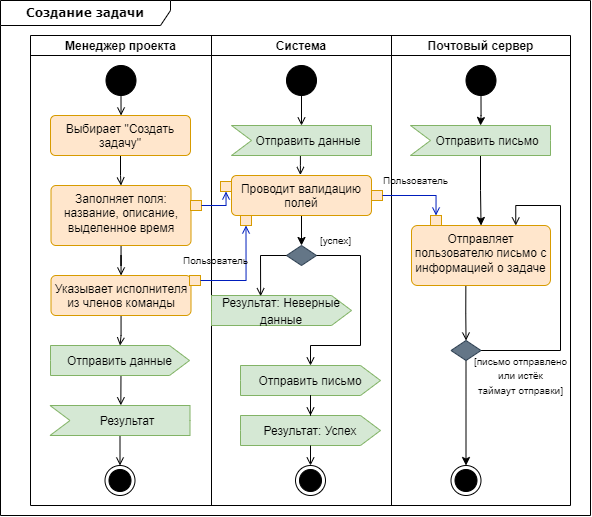

The diagram above was exported from draw.io. Its source (the exported page's mxGraphModel, read from the mxfile embedded in the PNG):
<mxGraphModel dx="955" dy="515" grid="1" gridSize="10" guides="1" tooltips="1" connect="1" arrows="1" fold="1" page="1" pageScale="1" pageWidth="827" pageHeight="1169" math="0" shadow="0">
  <root>
    <mxCell id="0" />
    <mxCell id="1" parent="0" />
    <mxCell id="ir2lZSe-M-KhIsvbzkP0-88" value="&lt;b&gt;Создание задачи&lt;/b&gt;" style="shape=umlFrame;whiteSpace=wrap;html=1;rounded=1;shadow=0;comic=0;labelBackgroundColor=none;strokeWidth=1;fontFamily=Verdana;fontSize=12;align=center;width=170;height=25;" parent="1" vertex="1">
      <mxGeometry x="90" y="75" width="590" height="515" as="geometry" />
    </mxCell>
    <mxCell id="ir2lZSe-M-KhIsvbzkP0-20" value="" style="shape=table;childLayout=tableLayout;startSize=0;fillColor=none;collapsible=0;recursiveResize=0;expand=0;" parent="1" vertex="1">
      <mxGeometry x="120" y="110" width="540" height="470" as="geometry" />
    </mxCell>
    <mxCell id="ir2lZSe-M-KhIsvbzkP0-21" value="" style="shape=tableRow;horizontal=0;swimlaneHead=0;swimlaneBody=0;top=0;left=0;strokeColor=inherit;bottom=0;right=0;dropTarget=0;fontStyle=0;fillColor=none;points=[[0,0.5],[1,0.5]];portConstraint=eastwest;startSize=0;collapsible=0;recursiveResize=0;expand=0;" parent="ir2lZSe-M-KhIsvbzkP0-20" vertex="1">
      <mxGeometry width="540" height="470" as="geometry" />
    </mxCell>
    <mxCell id="ir2lZSe-M-KhIsvbzkP0-22" value="Менеджер проекта" style="swimlane;swimlaneHead=0;swimlaneBody=0;fontStyle=1;strokeColor=inherit;connectable=0;fillColor=none;startSize=20;collapsible=0;recursiveResize=0;expand=0;" parent="ir2lZSe-M-KhIsvbzkP0-21" vertex="1">
      <mxGeometry width="181" height="470" as="geometry">
        <mxRectangle width="181" height="470" as="alternateBounds" />
      </mxGeometry>
    </mxCell>
    <mxCell id="ir2lZSe-M-KhIsvbzkP0-37" style="edgeStyle=orthogonalEdgeStyle;rounded=0;orthogonalLoop=1;jettySize=auto;html=1;endArrow=open;endFill=0;" parent="ir2lZSe-M-KhIsvbzkP0-22" source="ir2lZSe-M-KhIsvbzkP0-1" target="ir2lZSe-M-KhIsvbzkP0-26" edge="1">
      <mxGeometry relative="1" as="geometry" />
    </mxCell>
    <mxCell id="ir2lZSe-M-KhIsvbzkP0-1" value="" style="ellipse;fillColor=strokeColor;html=1;" parent="ir2lZSe-M-KhIsvbzkP0-22" vertex="1">
      <mxGeometry x="75.5" y="30" width="30" height="30" as="geometry" />
    </mxCell>
    <mxCell id="ir2lZSe-M-KhIsvbzkP0-38" style="edgeStyle=orthogonalEdgeStyle;rounded=0;orthogonalLoop=1;jettySize=auto;html=1;endArrow=open;endFill=0;" parent="ir2lZSe-M-KhIsvbzkP0-22" source="ir2lZSe-M-KhIsvbzkP0-26" target="ir2lZSe-M-KhIsvbzkP0-27" edge="1">
      <mxGeometry relative="1" as="geometry" />
    </mxCell>
    <mxCell id="ir2lZSe-M-KhIsvbzkP0-26" value="Выбирает &quot;Создать задачу&quot;" style="html=1;align=center;verticalAlign=top;rounded=1;absoluteArcSize=1;arcSize=10;dashed=0;whiteSpace=wrap;fillColor=#ffe6cc;strokeColor=#d79b00;" parent="ir2lZSe-M-KhIsvbzkP0-22" vertex="1">
      <mxGeometry x="20" y="80" width="140" height="40" as="geometry" />
    </mxCell>
    <mxCell id="ir2lZSe-M-KhIsvbzkP0-39" style="edgeStyle=orthogonalEdgeStyle;rounded=0;orthogonalLoop=1;jettySize=auto;html=1;endArrow=open;endFill=0;" parent="ir2lZSe-M-KhIsvbzkP0-22" source="ir2lZSe-M-KhIsvbzkP0-27" target="ir2lZSe-M-KhIsvbzkP0-28" edge="1">
      <mxGeometry relative="1" as="geometry" />
    </mxCell>
    <mxCell id="ir2lZSe-M-KhIsvbzkP0-27" value="Заполняет поля: название, описание, выделенное время" style="html=1;align=center;verticalAlign=top;rounded=1;absoluteArcSize=1;arcSize=10;dashed=0;whiteSpace=wrap;fillColor=#ffe6cc;strokeColor=#d79b00;" parent="ir2lZSe-M-KhIsvbzkP0-22" vertex="1">
      <mxGeometry x="20.5" y="150" width="140" height="60" as="geometry" />
    </mxCell>
    <mxCell id="djHgaaO19jBF4N8VO2es-6" style="edgeStyle=orthogonalEdgeStyle;rounded=0;orthogonalLoop=1;jettySize=auto;html=1;endArrow=open;endFill=0;" edge="1" parent="ir2lZSe-M-KhIsvbzkP0-22" source="ir2lZSe-M-KhIsvbzkP0-28" target="djHgaaO19jBF4N8VO2es-3">
      <mxGeometry relative="1" as="geometry" />
    </mxCell>
    <mxCell id="ir2lZSe-M-KhIsvbzkP0-28" value="Указывает исполнителя из членов команды" style="html=1;align=center;verticalAlign=top;rounded=1;absoluteArcSize=1;arcSize=10;dashed=0;whiteSpace=wrap;fillColor=#ffe6cc;strokeColor=#d79b00;" parent="ir2lZSe-M-KhIsvbzkP0-22" vertex="1">
      <mxGeometry x="20.5" y="240" width="140" height="40" as="geometry" />
    </mxCell>
    <mxCell id="ir2lZSe-M-KhIsvbzkP0-45" value="" style="rounded=0;whiteSpace=wrap;html=1;fillColor=#ffe6cc;strokeColor=#d79b00;" parent="ir2lZSe-M-KhIsvbzkP0-22" vertex="1">
      <mxGeometry x="160" y="165" width="11" height="10" as="geometry" />
    </mxCell>
    <mxCell id="ir2lZSe-M-KhIsvbzkP0-46" value="" style="rounded=0;whiteSpace=wrap;html=1;fillColor=#ffe6cc;strokeColor=#d79b00;" parent="ir2lZSe-M-KhIsvbzkP0-22" vertex="1">
      <mxGeometry x="159" y="240" width="11" height="10" as="geometry" />
    </mxCell>
    <mxCell id="ir2lZSe-M-KhIsvbzkP0-87" style="edgeStyle=orthogonalEdgeStyle;rounded=0;orthogonalLoop=1;jettySize=auto;html=1;endArrow=open;endFill=0;exitX=0;exitY=0;exitDx=70;exitDy=30;exitPerimeter=0;" parent="ir2lZSe-M-KhIsvbzkP0-22" source="ir2lZSe-M-KhIsvbzkP0-70" target="ir2lZSe-M-KhIsvbzkP0-86" edge="1">
      <mxGeometry relative="1" as="geometry">
        <Array as="points">
          <mxPoint x="90" y="452" />
          <mxPoint x="90" y="452" />
        </Array>
      </mxGeometry>
    </mxCell>
    <mxCell id="ir2lZSe-M-KhIsvbzkP0-70" value="&lt;font style=&quot;font-size: 12px;&quot;&gt;Результат&lt;/font&gt;" style="html=1;shape=mxgraph.infographic.ribbonSimple;notch1=20;notch2=0;align=center;verticalAlign=middle;fontSize=14;fontStyle=0;fillColor=#d5e8d4;flipH=0;spacingRight=0;spacingLeft=14;whiteSpace=wrap;strokeColor=#82b366;" parent="ir2lZSe-M-KhIsvbzkP0-22" vertex="1">
      <mxGeometry x="19.5" y="370" width="140" height="30" as="geometry" />
    </mxCell>
    <mxCell id="ir2lZSe-M-KhIsvbzkP0-86" value="" style="ellipse;html=1;shape=endState;fillColor=strokeColor;" parent="ir2lZSe-M-KhIsvbzkP0-22" vertex="1">
      <mxGeometry x="74.5" y="430" width="30" height="30" as="geometry" />
    </mxCell>
    <mxCell id="djHgaaO19jBF4N8VO2es-5" style="edgeStyle=orthogonalEdgeStyle;rounded=0;orthogonalLoop=1;jettySize=auto;html=1;exitX=0.507;exitY=0.996;exitDx=0;exitDy=0;exitPerimeter=0;entryX=0.506;entryY=-0.006;entryDx=0;entryDy=0;entryPerimeter=0;endArrow=open;endFill=0;" edge="1" parent="ir2lZSe-M-KhIsvbzkP0-22" source="djHgaaO19jBF4N8VO2es-3" target="ir2lZSe-M-KhIsvbzkP0-70">
      <mxGeometry relative="1" as="geometry">
        <mxPoint x="90" y="400" as="targetPoint" />
      </mxGeometry>
    </mxCell>
    <mxCell id="djHgaaO19jBF4N8VO2es-3" value="&lt;font style=&quot;font-size: 12px;&quot;&gt;Отправить данные&lt;/font&gt;" style="html=1;shape=mxgraph.infographic.ribbonSimple;notch1=0;notch2=20;align=center;verticalAlign=middle;fontSize=14;fontStyle=0;fillColor=#d5e8d4;whiteSpace=wrap;strokeColor=#82b366;" vertex="1" parent="ir2lZSe-M-KhIsvbzkP0-22">
      <mxGeometry x="20" y="310" width="139" height="30" as="geometry" />
    </mxCell>
    <mxCell id="ir2lZSe-M-KhIsvbzkP0-23" value="Система" style="swimlane;swimlaneHead=0;swimlaneBody=0;fontStyle=1;strokeColor=inherit;connectable=0;fillColor=none;startSize=20;collapsible=0;recursiveResize=0;expand=0;" parent="ir2lZSe-M-KhIsvbzkP0-21" vertex="1">
      <mxGeometry x="181" width="180" height="470" as="geometry">
        <mxRectangle width="180" height="470" as="alternateBounds" />
      </mxGeometry>
    </mxCell>
    <mxCell id="djHgaaO19jBF4N8VO2es-16" style="edgeStyle=orthogonalEdgeStyle;rounded=0;orthogonalLoop=1;jettySize=auto;html=1;" edge="1" parent="ir2lZSe-M-KhIsvbzkP0-23" source="ir2lZSe-M-KhIsvbzkP0-47" target="ir2lZSe-M-KhIsvbzkP0-51">
      <mxGeometry relative="1" as="geometry" />
    </mxCell>
    <mxCell id="ir2lZSe-M-KhIsvbzkP0-47" value="Проводит валидацию полей" style="html=1;align=center;verticalAlign=top;rounded=1;absoluteArcSize=1;arcSize=10;dashed=0;whiteSpace=wrap;fillColor=#ffe6cc;strokeColor=#d79b00;" parent="ir2lZSe-M-KhIsvbzkP0-23" vertex="1">
      <mxGeometry x="20" y="140" width="140" height="40" as="geometry" />
    </mxCell>
    <mxCell id="ir2lZSe-M-KhIsvbzkP0-49" value="" style="rounded=0;whiteSpace=wrap;html=1;fillColor=#ffe6cc;strokeColor=#d79b00;" parent="ir2lZSe-M-KhIsvbzkP0-23" vertex="1">
      <mxGeometry x="9" y="146" width="11" height="10" as="geometry" />
    </mxCell>
    <mxCell id="ir2lZSe-M-KhIsvbzkP0-51" value="" style="rhombus;whiteSpace=wrap;html=1;verticalAlign=top;rounded=0;arcSize=10;dashed=0;fillColor=#647687;fontColor=#ffffff;strokeColor=#314354;" parent="ir2lZSe-M-KhIsvbzkP0-23" vertex="1">
      <mxGeometry x="75" y="210" width="30" height="20" as="geometry" />
    </mxCell>
    <mxCell id="ir2lZSe-M-KhIsvbzkP0-61" value="" style="rounded=0;whiteSpace=wrap;html=1;fillColor=#ffe6cc;strokeColor=#d79b00;" parent="ir2lZSe-M-KhIsvbzkP0-23" vertex="1">
      <mxGeometry x="160" y="155" width="11" height="10" as="geometry" />
    </mxCell>
    <mxCell id="ir2lZSe-M-KhIsvbzkP0-64" value="&lt;font style=&quot;font-size: 10px;&quot;&gt;[успех]&lt;/font&gt;" style="text;html=1;align=center;verticalAlign=middle;resizable=0;points=[];autosize=1;strokeColor=none;fillColor=none;" parent="ir2lZSe-M-KhIsvbzkP0-23" vertex="1">
      <mxGeometry x="99" y="190" width="50" height="30" as="geometry" />
    </mxCell>
    <mxCell id="ir2lZSe-M-KhIsvbzkP0-72" value="&lt;font style=&quot;font-size: 12px;&quot;&gt;Результат: Неверные данные&lt;/font&gt;" style="html=1;shape=mxgraph.infographic.ribbonSimple;notch1=0;notch2=20;align=center;verticalAlign=middle;fontSize=14;fontStyle=0;fillColor=#d5e8d4;whiteSpace=wrap;strokeColor=#82b366;" parent="ir2lZSe-M-KhIsvbzkP0-23" vertex="1">
      <mxGeometry y="260" width="140" height="30" as="geometry" />
    </mxCell>
    <mxCell id="ir2lZSe-M-KhIsvbzkP0-77" value="&lt;font style=&quot;font-size: 12px;&quot;&gt;Отправить письмо&lt;/font&gt;" style="html=1;shape=mxgraph.infographic.ribbonSimple;notch1=0;notch2=20;align=center;verticalAlign=middle;fontSize=14;fontStyle=0;fillColor=#d5e8d4;whiteSpace=wrap;strokeColor=#82b366;" parent="ir2lZSe-M-KhIsvbzkP0-23" vertex="1">
      <mxGeometry x="29" y="330" width="140" height="30" as="geometry" />
    </mxCell>
    <mxCell id="ir2lZSe-M-KhIsvbzkP0-83" value="" style="endArrow=open;html=1;rounded=0;entryX=0.351;entryY=0.024;entryDx=0;entryDy=0;entryPerimeter=0;endFill=0;exitX=0;exitY=0.5;exitDx=0;exitDy=0;" parent="ir2lZSe-M-KhIsvbzkP0-23" source="ir2lZSe-M-KhIsvbzkP0-51" target="ir2lZSe-M-KhIsvbzkP0-72" edge="1">
      <mxGeometry width="50" height="50" relative="1" as="geometry">
        <mxPoint x="79" y="240" as="sourcePoint" />
        <mxPoint x="129" y="190" as="targetPoint" />
        <Array as="points">
          <mxPoint x="49" y="220" />
        </Array>
      </mxGeometry>
    </mxCell>
    <mxCell id="djHgaaO19jBF4N8VO2es-1" value="" style="ellipse;fillColor=strokeColor;html=1;" vertex="1" parent="ir2lZSe-M-KhIsvbzkP0-23">
      <mxGeometry x="75" y="30" width="30" height="30" as="geometry" />
    </mxCell>
    <mxCell id="ir2lZSe-M-KhIsvbzkP0-56" value="" style="rounded=0;whiteSpace=wrap;html=1;fillColor=#ffe6cc;strokeColor=#d79b00;" parent="ir2lZSe-M-KhIsvbzkP0-23" vertex="1">
      <mxGeometry x="29" y="180" width="11" height="10" as="geometry" />
    </mxCell>
    <mxCell id="ir2lZSe-M-KhIsvbzkP0-54" value="" style="edgeStyle=orthogonalEdgeStyle;rounded=0;orthogonalLoop=1;jettySize=auto;html=1;endArrow=open;endFill=0;exitX=1;exitY=0.5;exitDx=0;exitDy=0;" parent="ir2lZSe-M-KhIsvbzkP0-23" source="ir2lZSe-M-KhIsvbzkP0-51" edge="1">
      <mxGeometry relative="1" as="geometry">
        <mxPoint x="99" y="330" as="targetPoint" />
        <Array as="points">
          <mxPoint x="149" y="220" />
          <mxPoint x="149" y="310" />
          <mxPoint x="99" y="310" />
          <mxPoint x="99" y="330" />
        </Array>
      </mxGeometry>
    </mxCell>
    <mxCell id="djHgaaO19jBF4N8VO2es-19" value="" style="ellipse;html=1;shape=endState;fillColor=strokeColor;" vertex="1" parent="ir2lZSe-M-KhIsvbzkP0-23">
      <mxGeometry x="84" y="430" width="30" height="30" as="geometry" />
    </mxCell>
    <mxCell id="ir2lZSe-M-KhIsvbzkP0-25" value="Почтовый сервер" style="swimlane;swimlaneHead=0;swimlaneBody=0;fontStyle=1;strokeColor=inherit;connectable=0;fillColor=none;startSize=20;collapsible=0;recursiveResize=0;expand=0;" parent="ir2lZSe-M-KhIsvbzkP0-21" vertex="1">
      <mxGeometry x="361" width="179" height="470" as="geometry">
        <mxRectangle width="179" height="470" as="alternateBounds" />
      </mxGeometry>
    </mxCell>
    <mxCell id="ir2lZSe-M-KhIsvbzkP0-69" value="" style="edgeStyle=orthogonalEdgeStyle;rounded=0;orthogonalLoop=1;jettySize=auto;html=1;endArrow=open;endFill=0;exitX=0.391;exitY=1.006;exitDx=0;exitDy=0;exitPerimeter=0;" parent="ir2lZSe-M-KhIsvbzkP0-25" source="ir2lZSe-M-KhIsvbzkP0-53" target="ir2lZSe-M-KhIsvbzkP0-68" edge="1">
      <mxGeometry relative="1" as="geometry" />
    </mxCell>
    <mxCell id="ir2lZSe-M-KhIsvbzkP0-53" value="Отправляет пользователю письмо с информацией о задаче" style="whiteSpace=wrap;html=1;verticalAlign=top;rounded=1;arcSize=10;dashed=0;fillColor=#ffe6cc;strokeColor=#d79b00;" parent="ir2lZSe-M-KhIsvbzkP0-25" vertex="1">
      <mxGeometry x="20" y="190" width="139" height="60" as="geometry" />
    </mxCell>
    <mxCell id="ir2lZSe-M-KhIsvbzkP0-62" value="" style="rounded=0;whiteSpace=wrap;html=1;fillColor=#ffe6cc;strokeColor=#d79b00;" parent="ir2lZSe-M-KhIsvbzkP0-25" vertex="1">
      <mxGeometry x="39" y="180" width="11" height="10" as="geometry" />
    </mxCell>
    <mxCell id="ir2lZSe-M-KhIsvbzkP0-66" value="&lt;font style=&quot;font-size: 10px;&quot;&gt;Пользователь&lt;/font&gt;" style="text;html=1;align=center;verticalAlign=middle;resizable=0;points=[];autosize=1;strokeColor=none;fillColor=none;" parent="ir2lZSe-M-KhIsvbzkP0-25" vertex="1">
      <mxGeometry x="-21" y="130" width="90" height="30" as="geometry" />
    </mxCell>
    <mxCell id="djHgaaO19jBF4N8VO2es-25" style="edgeStyle=orthogonalEdgeStyle;rounded=0;orthogonalLoop=1;jettySize=auto;html=1;" edge="1" parent="ir2lZSe-M-KhIsvbzkP0-25" source="ir2lZSe-M-KhIsvbzkP0-68" target="djHgaaO19jBF4N8VO2es-24">
      <mxGeometry relative="1" as="geometry" />
    </mxCell>
    <mxCell id="djHgaaO19jBF4N8VO2es-26" style="edgeStyle=orthogonalEdgeStyle;rounded=0;orthogonalLoop=1;jettySize=auto;html=1;entryX=0.75;entryY=0;entryDx=0;entryDy=0;endArrow=open;endFill=0;" edge="1" parent="ir2lZSe-M-KhIsvbzkP0-25" source="ir2lZSe-M-KhIsvbzkP0-68" target="ir2lZSe-M-KhIsvbzkP0-53">
      <mxGeometry relative="1" as="geometry">
        <Array as="points">
          <mxPoint x="169" y="315" />
          <mxPoint x="169" y="170" />
          <mxPoint x="124" y="170" />
        </Array>
      </mxGeometry>
    </mxCell>
    <mxCell id="ir2lZSe-M-KhIsvbzkP0-68" value="" style="rhombus;whiteSpace=wrap;html=1;verticalAlign=top;rounded=0;arcSize=10;dashed=0;fillColor=#647687;fontColor=#ffffff;strokeColor=#314354;" parent="ir2lZSe-M-KhIsvbzkP0-25" vertex="1">
      <mxGeometry x="59.5" y="305" width="30" height="20" as="geometry" />
    </mxCell>
    <mxCell id="ir2lZSe-M-KhIsvbzkP0-85" value="&lt;span style=&quot;font-size: 10px;&quot;&gt;[письмо отправлено &lt;br&gt;или истёк &lt;br&gt;таймаут отправки]&lt;/span&gt;" style="text;html=1;align=center;verticalAlign=middle;resizable=0;points=[];autosize=1;strokeColor=none;fillColor=none;" parent="ir2lZSe-M-KhIsvbzkP0-25" vertex="1">
      <mxGeometry x="69" y="310" width="120" height="60" as="geometry" />
    </mxCell>
    <mxCell id="djHgaaO19jBF4N8VO2es-27" style="edgeStyle=orthogonalEdgeStyle;rounded=0;orthogonalLoop=1;jettySize=auto;html=1;" edge="1" parent="ir2lZSe-M-KhIsvbzkP0-25" source="djHgaaO19jBF4N8VO2es-21" target="ir2lZSe-M-KhIsvbzkP0-53">
      <mxGeometry relative="1" as="geometry" />
    </mxCell>
    <mxCell id="djHgaaO19jBF4N8VO2es-21" value="&lt;font style=&quot;font-size: 12px;&quot;&gt;Отправить письмо&lt;/font&gt;" style="html=1;shape=mxgraph.infographic.ribbonSimple;notch1=20;notch2=0;align=center;verticalAlign=middle;fontSize=14;fontStyle=0;fillColor=#d5e8d4;flipH=0;spacingRight=0;spacingLeft=14;whiteSpace=wrap;strokeColor=#82b366;" vertex="1" parent="ir2lZSe-M-KhIsvbzkP0-25">
      <mxGeometry x="19" y="90" width="140" height="30" as="geometry" />
    </mxCell>
    <mxCell id="djHgaaO19jBF4N8VO2es-24" value="" style="ellipse;html=1;shape=endState;fillColor=strokeColor;" vertex="1" parent="ir2lZSe-M-KhIsvbzkP0-25">
      <mxGeometry x="59.5" y="430" width="30" height="30" as="geometry" />
    </mxCell>
    <mxCell id="djHgaaO19jBF4N8VO2es-2" value="" style="ellipse;fillColor=strokeColor;html=1;" vertex="1" parent="ir2lZSe-M-KhIsvbzkP0-25">
      <mxGeometry x="74.5" y="30" width="30" height="30" as="geometry" />
    </mxCell>
    <mxCell id="djHgaaO19jBF4N8VO2es-22" style="edgeStyle=orthogonalEdgeStyle;rounded=0;orthogonalLoop=1;jettySize=auto;html=1;" edge="1" parent="ir2lZSe-M-KhIsvbzkP0-25" source="djHgaaO19jBF4N8VO2es-2" target="djHgaaO19jBF4N8VO2es-21">
      <mxGeometry relative="1" as="geometry" />
    </mxCell>
    <mxCell id="ir2lZSe-M-KhIsvbzkP0-50" style="edgeStyle=orthogonalEdgeStyle;rounded=0;orthogonalLoop=1;jettySize=auto;html=1;exitX=1;exitY=0.5;exitDx=0;exitDy=0;entryX=0.5;entryY=1;entryDx=0;entryDy=0;fillColor=#0050ef;strokeColor=#001DBC;endArrow=open;endFill=0;" parent="ir2lZSe-M-KhIsvbzkP0-21" source="ir2lZSe-M-KhIsvbzkP0-45" target="ir2lZSe-M-KhIsvbzkP0-49" edge="1">
      <mxGeometry relative="1" as="geometry" />
    </mxCell>
    <mxCell id="ir2lZSe-M-KhIsvbzkP0-63" style="edgeStyle=orthogonalEdgeStyle;rounded=0;orthogonalLoop=1;jettySize=auto;html=1;exitX=1;exitY=0.5;exitDx=0;exitDy=0;entryX=0.5;entryY=0;entryDx=0;entryDy=0;fillColor=#0050ef;strokeColor=#001DBC;endArrow=open;endFill=0;" parent="ir2lZSe-M-KhIsvbzkP0-21" source="ir2lZSe-M-KhIsvbzkP0-61" target="ir2lZSe-M-KhIsvbzkP0-62" edge="1">
      <mxGeometry relative="1" as="geometry" />
    </mxCell>
    <mxCell id="ir2lZSe-M-KhIsvbzkP0-57" style="edgeStyle=orthogonalEdgeStyle;rounded=0;orthogonalLoop=1;jettySize=auto;html=1;entryX=0.5;entryY=1;entryDx=0;entryDy=0;fillColor=#0050ef;strokeColor=#001DBC;endArrow=open;endFill=0;exitX=1;exitY=0.5;exitDx=0;exitDy=0;" parent="ir2lZSe-M-KhIsvbzkP0-21" source="ir2lZSe-M-KhIsvbzkP0-46" target="ir2lZSe-M-KhIsvbzkP0-56" edge="1">
      <mxGeometry relative="1" as="geometry">
        <mxPoint x="150" y="305" as="sourcePoint" />
      </mxGeometry>
    </mxCell>
    <mxCell id="ir2lZSe-M-KhIsvbzkP0-65" value="&lt;font style=&quot;font-size: 10px;&quot;&gt;Пользователь&lt;/font&gt;" style="text;html=1;align=center;verticalAlign=middle;resizable=0;points=[];autosize=1;strokeColor=none;fillColor=none;" parent="1" vertex="1">
      <mxGeometry x="260" y="320" width="90" height="30" as="geometry" />
    </mxCell>
    <mxCell id="djHgaaO19jBF4N8VO2es-10" style="edgeStyle=orthogonalEdgeStyle;rounded=0;orthogonalLoop=1;jettySize=auto;html=1;entryX=0.492;entryY=-0.013;entryDx=0;entryDy=0;entryPerimeter=0;endArrow=open;endFill=0;" edge="1" parent="1" source="djHgaaO19jBF4N8VO2es-9" target="ir2lZSe-M-KhIsvbzkP0-47">
      <mxGeometry relative="1" as="geometry">
        <Array as="points">
          <mxPoint x="390" y="240" />
        </Array>
      </mxGeometry>
    </mxCell>
    <mxCell id="djHgaaO19jBF4N8VO2es-9" value="&lt;font style=&quot;font-size: 12px;&quot;&gt;Отправить данные&lt;/font&gt;" style="html=1;shape=mxgraph.infographic.ribbonSimple;notch1=20;notch2=0;align=center;verticalAlign=middle;fontSize=14;fontStyle=0;fillColor=#d5e8d4;flipH=0;spacingRight=0;spacingLeft=14;whiteSpace=wrap;strokeColor=#82b366;" vertex="1" parent="1">
      <mxGeometry x="321" y="200" width="140" height="30" as="geometry" />
    </mxCell>
    <mxCell id="djHgaaO19jBF4N8VO2es-13" style="edgeStyle=orthogonalEdgeStyle;rounded=0;orthogonalLoop=1;jettySize=auto;html=1;entryX=0;entryY=0;entryDx=70;entryDy=0;entryPerimeter=0;endArrow=open;endFill=0;" edge="1" parent="1" source="djHgaaO19jBF4N8VO2es-1" target="djHgaaO19jBF4N8VO2es-9">
      <mxGeometry relative="1" as="geometry" />
    </mxCell>
    <mxCell id="djHgaaO19jBF4N8VO2es-17" value="&lt;font style=&quot;font-size: 12px;&quot;&gt;Результат: Успех&lt;/font&gt;" style="html=1;shape=mxgraph.infographic.ribbonSimple;notch1=0;notch2=20;align=center;verticalAlign=middle;fontSize=14;fontStyle=0;fillColor=#d5e8d4;whiteSpace=wrap;strokeColor=#82b366;" vertex="1" parent="1">
      <mxGeometry x="330" y="490" width="140" height="30" as="geometry" />
    </mxCell>
    <mxCell id="djHgaaO19jBF4N8VO2es-18" style="edgeStyle=orthogonalEdgeStyle;rounded=0;orthogonalLoop=1;jettySize=auto;html=1;endArrow=open;endFill=0;" edge="1" parent="1" source="ir2lZSe-M-KhIsvbzkP0-77" target="djHgaaO19jBF4N8VO2es-17">
      <mxGeometry relative="1" as="geometry" />
    </mxCell>
    <mxCell id="djHgaaO19jBF4N8VO2es-20" value="" style="endArrow=open;html=1;rounded=0;endFill=0;" edge="1" parent="1" source="djHgaaO19jBF4N8VO2es-17" target="djHgaaO19jBF4N8VO2es-19">
      <mxGeometry width="50" height="50" relative="1" as="geometry">
        <mxPoint x="310" y="600" as="sourcePoint" />
        <mxPoint x="360" y="550" as="targetPoint" />
      </mxGeometry>
    </mxCell>
  </root>
</mxGraphModel>